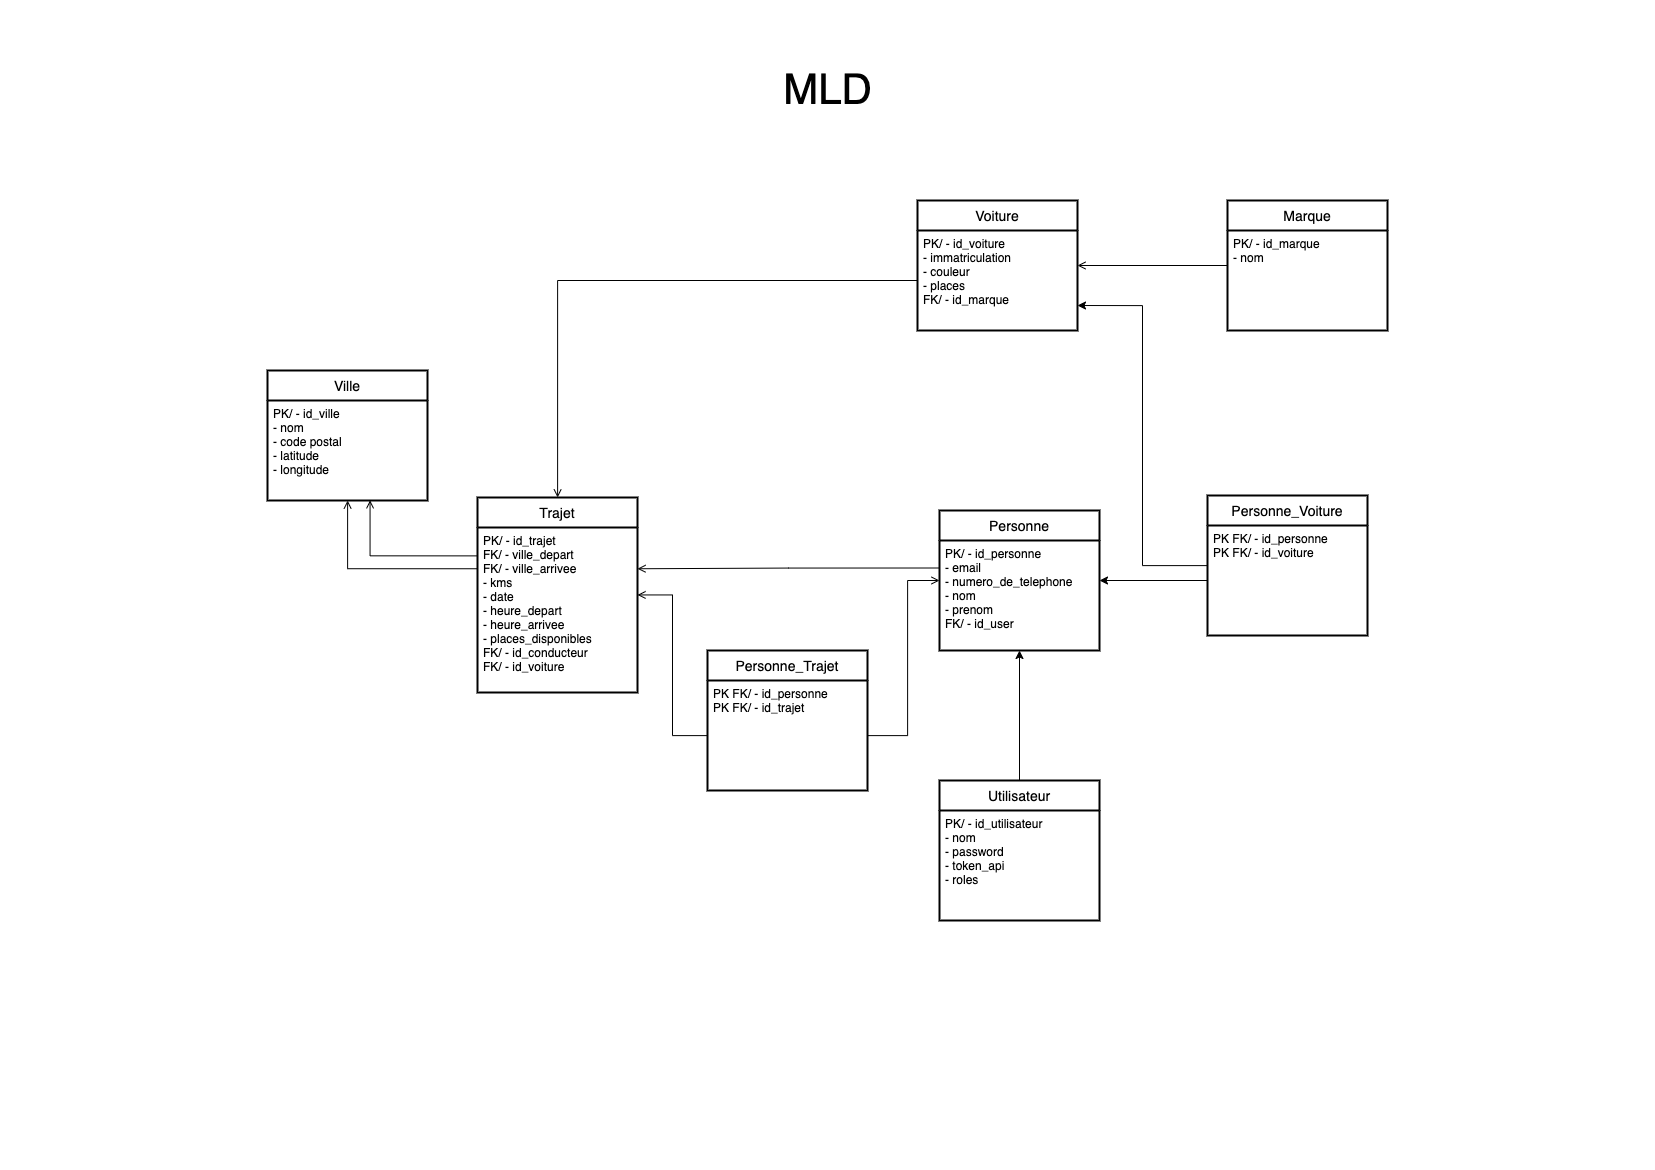

The diagram above was exported from draw.io. Its source (the exported page's mxGraphModel, read from the mxfile embedded in the PNG):
<mxGraphModel dx="3142" dy="1916" grid="1" gridSize="10" guides="1" tooltips="1" connect="1" arrows="1" fold="1" page="1" pageScale="1" pageWidth="1654" pageHeight="1169" math="0" shadow="0" extFonts="Permanent Marker^https://fonts.googleapis.com/css?family=Permanent+Marker">
  <root>
    <mxCell id="0" />
    <mxCell id="1" parent="0" />
    <mxCell id="_CmtcNZiDYiXQbSU16u9-20" style="edgeStyle=orthogonalEdgeStyle;rounded=0;orthogonalLoop=1;jettySize=auto;html=1;entryX=1;entryY=0.25;entryDx=0;entryDy=0;exitX=0;exitY=0.25;exitDx=0;exitDy=0;endArrow=open;endFill=0;" edge="1" parent="1" source="vuP493ajYNE0qP93Ij4i-31" target="vuP493ajYNE0qP93Ij4i-44">
      <mxGeometry relative="1" as="geometry" />
    </mxCell>
    <mxCell id="vuP493ajYNE0qP93Ij4i-30" value="Personne" style="swimlane;childLayout=stackLayout;horizontal=1;startSize=30;horizontalStack=0;rounded=0;fontSize=14;fontStyle=0;strokeWidth=2;resizeParent=0;resizeLast=1;shadow=0;dashed=0;align=center;" parent="1" vertex="1">
      <mxGeometry x="939" y="510" width="160" height="140" as="geometry" />
    </mxCell>
    <mxCell id="vuP493ajYNE0qP93Ij4i-31" value="PK/ - id_personne&#10;- email&#10;- numero_de_telephone&#10;- nom&#10;- prenom&#10;FK/ - id_user" style="align=left;strokeColor=none;fillColor=none;spacingLeft=4;fontSize=12;verticalAlign=top;resizable=0;rotatable=0;part=1;" parent="vuP493ajYNE0qP93Ij4i-30" vertex="1">
      <mxGeometry y="30" width="160" height="110" as="geometry" />
    </mxCell>
    <mxCell id="vuP493ajYNE0qP93Ij4i-34" value="Voiture" style="swimlane;childLayout=stackLayout;horizontal=1;startSize=30;horizontalStack=0;rounded=0;fontSize=14;fontStyle=0;strokeWidth=2;resizeParent=0;resizeLast=1;shadow=0;dashed=0;align=center;" parent="1" vertex="1">
      <mxGeometry x="917" y="200" width="160" height="130" as="geometry" />
    </mxCell>
    <mxCell id="vuP493ajYNE0qP93Ij4i-35" value="PK/ - id_voiture&#10;- immatriculation&#10;- couleur&#10;- places&#10;FK/ - id_marque" style="align=left;strokeColor=none;fillColor=none;spacingLeft=4;fontSize=12;verticalAlign=top;resizable=0;rotatable=0;part=1;" parent="vuP493ajYNE0qP93Ij4i-34" vertex="1">
      <mxGeometry y="30" width="160" height="100" as="geometry" />
    </mxCell>
    <mxCell id="_CmtcNZiDYiXQbSU16u9-1" style="edgeStyle=orthogonalEdgeStyle;rounded=0;orthogonalLoop=1;jettySize=auto;html=1;endArrow=open;endFill=0;" edge="1" parent="1" source="vuP493ajYNE0qP93Ij4i-36" target="vuP493ajYNE0qP93Ij4i-34">
      <mxGeometry relative="1" as="geometry" />
    </mxCell>
    <mxCell id="vuP493ajYNE0qP93Ij4i-36" value="Marque" style="swimlane;childLayout=stackLayout;horizontal=1;startSize=30;horizontalStack=0;rounded=0;fontSize=14;fontStyle=0;strokeWidth=2;resizeParent=0;resizeLast=1;shadow=0;dashed=0;align=center;" parent="1" vertex="1">
      <mxGeometry x="1227" y="200" width="160" height="130" as="geometry" />
    </mxCell>
    <mxCell id="vuP493ajYNE0qP93Ij4i-37" value="PK/ - id_marque&#10;- nom&#10;" style="align=left;strokeColor=none;fillColor=none;spacingLeft=4;fontSize=12;verticalAlign=top;resizable=0;rotatable=0;part=1;" parent="vuP493ajYNE0qP93Ij4i-36" vertex="1">
      <mxGeometry y="30" width="160" height="100" as="geometry" />
    </mxCell>
    <mxCell id="_CmtcNZiDYiXQbSU16u9-9" style="edgeStyle=orthogonalEdgeStyle;rounded=0;orthogonalLoop=1;jettySize=auto;html=1;entryX=0.641;entryY=0.998;entryDx=0;entryDy=0;endArrow=open;endFill=0;exitX=0.002;exitY=0.172;exitDx=0;exitDy=0;exitPerimeter=0;entryPerimeter=0;" edge="1" parent="1" source="vuP493ajYNE0qP93Ij4i-44" target="gRztUk0x7OTwYeRvj6fW-3">
      <mxGeometry relative="1" as="geometry" />
    </mxCell>
    <mxCell id="vuP493ajYNE0qP93Ij4i-43" value="Trajet" style="swimlane;childLayout=stackLayout;horizontal=1;startSize=30;horizontalStack=0;rounded=0;fontSize=14;fontStyle=0;strokeWidth=2;resizeParent=0;resizeLast=1;shadow=0;dashed=0;align=center;" parent="1" vertex="1">
      <mxGeometry x="477" y="497" width="160" height="195" as="geometry" />
    </mxCell>
    <mxCell id="vuP493ajYNE0qP93Ij4i-44" value="PK/ - id_trajet&#10;FK/ - ville_depart&#10;FK/ - ville_arrivee&#10;- kms&#10;- date&#10;- heure_depart&#10;- heure_arrivee&#10;- places_disponibles&#10;FK/ - id_conducteur&#10;FK/ - id_voiture" style="align=left;strokeColor=none;fillColor=none;spacingLeft=4;fontSize=12;verticalAlign=top;resizable=0;rotatable=0;part=1;" parent="vuP493ajYNE0qP93Ij4i-43" vertex="1">
      <mxGeometry y="30" width="160" height="165" as="geometry" />
    </mxCell>
    <mxCell id="gRztUk0x7OTwYeRvj6fW-2" value="Ville" style="swimlane;childLayout=stackLayout;horizontal=1;startSize=30;horizontalStack=0;rounded=0;fontSize=14;fontStyle=0;strokeWidth=2;resizeParent=0;resizeLast=1;shadow=0;dashed=0;align=center;" parent="1" vertex="1">
      <mxGeometry x="267" y="370" width="160" height="130" as="geometry" />
    </mxCell>
    <mxCell id="gRztUk0x7OTwYeRvj6fW-3" value="PK/ - id_ville&#10;- nom&#10;- code postal&#10;- latitude&#10;- longitude" style="align=left;strokeColor=none;fillColor=none;spacingLeft=4;fontSize=12;verticalAlign=top;resizable=0;rotatable=0;part=1;" parent="gRztUk0x7OTwYeRvj6fW-2" vertex="1">
      <mxGeometry y="30" width="160" height="100" as="geometry" />
    </mxCell>
    <mxCell id="_CmtcNZiDYiXQbSU16u9-22" style="edgeStyle=orthogonalEdgeStyle;rounded=0;orthogonalLoop=1;jettySize=auto;html=1;entryX=1;entryY=0.75;entryDx=0;entryDy=0;" edge="1" parent="1" source="_CmtcNZiDYiXQbSU16u9-3" target="vuP493ajYNE0qP93Ij4i-35">
      <mxGeometry relative="1" as="geometry" />
    </mxCell>
    <mxCell id="_CmtcNZiDYiXQbSU16u9-3" value="Personne_Voiture" style="swimlane;childLayout=stackLayout;horizontal=1;startSize=30;horizontalStack=0;rounded=0;fontSize=14;fontStyle=0;strokeWidth=2;resizeParent=0;resizeLast=1;shadow=0;dashed=0;align=center;" vertex="1" parent="1">
      <mxGeometry x="1207" y="495" width="160" height="140" as="geometry" />
    </mxCell>
    <mxCell id="_CmtcNZiDYiXQbSU16u9-4" value="PK FK/ - id_personne&#10;PK FK/ - id_voiture" style="align=left;strokeColor=none;fillColor=none;spacingLeft=4;fontSize=12;verticalAlign=top;resizable=0;rotatable=0;part=1;" vertex="1" parent="_CmtcNZiDYiXQbSU16u9-3">
      <mxGeometry y="30" width="160" height="110" as="geometry" />
    </mxCell>
    <mxCell id="_CmtcNZiDYiXQbSU16u9-7" style="edgeStyle=orthogonalEdgeStyle;rounded=0;orthogonalLoop=1;jettySize=auto;html=1;endArrow=open;endFill=0;exitX=0;exitY=0.25;exitDx=0;exitDy=0;" edge="1" parent="1" source="vuP493ajYNE0qP93Ij4i-44" target="gRztUk0x7OTwYeRvj6fW-2">
      <mxGeometry relative="1" as="geometry" />
    </mxCell>
    <mxCell id="_CmtcNZiDYiXQbSU16u9-10" style="edgeStyle=orthogonalEdgeStyle;rounded=0;orthogonalLoop=1;jettySize=auto;html=1;endArrow=open;endFill=0;" edge="1" parent="1" source="vuP493ajYNE0qP93Ij4i-35" target="vuP493ajYNE0qP93Ij4i-43">
      <mxGeometry relative="1" as="geometry" />
    </mxCell>
    <mxCell id="_CmtcNZiDYiXQbSU16u9-13" style="edgeStyle=orthogonalEdgeStyle;rounded=0;orthogonalLoop=1;jettySize=auto;html=1;" edge="1" parent="1" source="_CmtcNZiDYiXQbSU16u9-11" target="vuP493ajYNE0qP93Ij4i-30">
      <mxGeometry relative="1" as="geometry" />
    </mxCell>
    <mxCell id="_CmtcNZiDYiXQbSU16u9-11" value="Utilisateur" style="swimlane;childLayout=stackLayout;horizontal=1;startSize=30;horizontalStack=0;rounded=0;fontSize=14;fontStyle=0;strokeWidth=2;resizeParent=0;resizeLast=1;shadow=0;dashed=0;align=center;" vertex="1" parent="1">
      <mxGeometry x="939" y="780" width="160" height="140" as="geometry" />
    </mxCell>
    <mxCell id="_CmtcNZiDYiXQbSU16u9-12" value="PK/ - id_utilisateur&#10;- nom&#10;- password&#10;- token_api&#10;- roles" style="align=left;strokeColor=none;fillColor=none;spacingLeft=4;fontSize=12;verticalAlign=top;resizable=0;rotatable=0;part=1;" vertex="1" parent="_CmtcNZiDYiXQbSU16u9-11">
      <mxGeometry y="30" width="160" height="110" as="geometry" />
    </mxCell>
    <mxCell id="_CmtcNZiDYiXQbSU16u9-14" style="edgeStyle=orthogonalEdgeStyle;rounded=0;orthogonalLoop=1;jettySize=auto;html=1;" edge="1" parent="1" source="_CmtcNZiDYiXQbSU16u9-4" target="vuP493ajYNE0qP93Ij4i-30">
      <mxGeometry relative="1" as="geometry" />
    </mxCell>
    <mxCell id="_CmtcNZiDYiXQbSU16u9-15" value="Personne_Trajet" style="swimlane;childLayout=stackLayout;horizontal=1;startSize=30;horizontalStack=0;rounded=0;fontSize=14;fontStyle=0;strokeWidth=2;resizeParent=0;resizeLast=1;shadow=0;dashed=0;align=center;" vertex="1" parent="1">
      <mxGeometry x="707" y="650" width="160" height="140" as="geometry" />
    </mxCell>
    <mxCell id="_CmtcNZiDYiXQbSU16u9-16" value="PK FK/ - id_personne&#10;PK FK/ - id_trajet" style="align=left;strokeColor=none;fillColor=none;spacingLeft=4;fontSize=12;verticalAlign=top;resizable=0;rotatable=0;part=1;" vertex="1" parent="_CmtcNZiDYiXQbSU16u9-15">
      <mxGeometry y="30" width="160" height="110" as="geometry" />
    </mxCell>
    <mxCell id="_CmtcNZiDYiXQbSU16u9-18" style="edgeStyle=orthogonalEdgeStyle;rounded=0;orthogonalLoop=1;jettySize=auto;html=1;endArrow=open;endFill=0;" edge="1" parent="1" source="_CmtcNZiDYiXQbSU16u9-16" target="vuP493ajYNE0qP93Ij4i-43">
      <mxGeometry relative="1" as="geometry" />
    </mxCell>
    <mxCell id="_CmtcNZiDYiXQbSU16u9-19" style="edgeStyle=orthogonalEdgeStyle;rounded=0;orthogonalLoop=1;jettySize=auto;html=1;endArrow=open;endFill=0;" edge="1" parent="1" source="_CmtcNZiDYiXQbSU16u9-16" target="vuP493ajYNE0qP93Ij4i-30">
      <mxGeometry relative="1" as="geometry">
        <Array as="points">
          <mxPoint x="907" y="735" />
          <mxPoint x="907" y="580" />
        </Array>
      </mxGeometry>
    </mxCell>
    <mxCell id="_CmtcNZiDYiXQbSU16u9-23" value="&lt;font style=&quot;font-size: 42px;&quot;&gt;MLD&lt;/font&gt;" style="text;html=1;align=center;verticalAlign=middle;resizable=0;points=[];autosize=1;strokeColor=none;fillColor=none;" vertex="1" parent="1">
      <mxGeometry x="772" y="60" width="110" height="60" as="geometry" />
    </mxCell>
  </root>
</mxGraphModel>